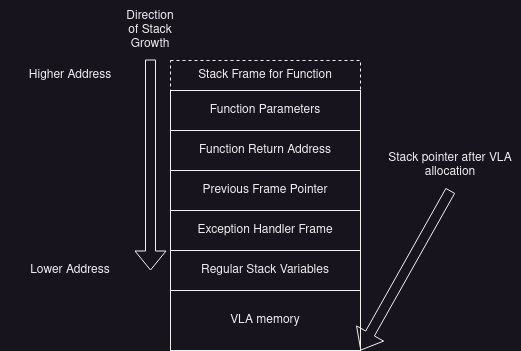

The diagram above was exported from draw.io. Its source (the exported page's mxGraphModel, read from the mxfile embedded in the PNG):
<mxGraphModel dx="930" dy="561" grid="1" gridSize="10" guides="1" tooltips="1" connect="1" arrows="1" fold="1" page="1" pageScale="1" pageWidth="850" pageHeight="1100" math="0" shadow="0">
  <root>
    <mxCell id="0" />
    <mxCell id="1" parent="0" />
    <mxCell id="2" value="" style="rounded=0;whiteSpace=wrap;html=1;dashed=1;" vertex="1" parent="1">
      <mxGeometry x="360" y="240" width="190" height="210" as="geometry" />
    </mxCell>
    <mxCell id="3" value="VLA memory" style="rounded=0;whiteSpace=wrap;html=1;" vertex="1" parent="1">
      <mxGeometry x="360" y="470" width="190" height="60" as="geometry" />
    </mxCell>
    <mxCell id="4" value="Regular Stack Variables" style="rounded=0;whiteSpace=wrap;html=1;" vertex="1" parent="1">
      <mxGeometry x="360" y="430" width="190" height="40" as="geometry" />
    </mxCell>
    <mxCell id="5" value="Stack Frame for Function" style="text;html=1;strokeColor=none;fillColor=none;align=center;verticalAlign=middle;whiteSpace=wrap;rounded=0;" vertex="1" parent="1">
      <mxGeometry x="380" y="240" width="150" height="30" as="geometry" />
    </mxCell>
    <mxCell id="6" value="" style="shape=flexArrow;endArrow=classic;html=1;rounded=0;entryX=1;entryY=1;entryDx=0;entryDy=0;" edge="1" target="3" parent="1">
      <mxGeometry width="50" height="50" relative="1" as="geometry">
        <mxPoint x="640" y="370" as="sourcePoint" />
        <mxPoint x="670" y="290" as="targetPoint" />
      </mxGeometry>
    </mxCell>
    <mxCell id="7" value="" style="shape=flexArrow;endArrow=classic;html=1;rounded=0;" edge="1" parent="1">
      <mxGeometry width="50" height="50" relative="1" as="geometry">
        <mxPoint x="340" y="239" as="sourcePoint" />
        <mxPoint x="340" y="450" as="targetPoint" />
      </mxGeometry>
    </mxCell>
    <mxCell id="8" value="Direction of Stack Growth" style="text;html=1;strokeColor=none;fillColor=none;align=center;verticalAlign=middle;whiteSpace=wrap;rounded=0;" vertex="1" parent="1">
      <mxGeometry x="310" y="180" width="60" height="60" as="geometry" />
    </mxCell>
    <mxCell id="9" value="Stack pointer after VLA allocation" style="text;html=1;strokeColor=none;fillColor=none;align=center;verticalAlign=middle;whiteSpace=wrap;rounded=0;" vertex="1" parent="1">
      <mxGeometry x="570" y="325" width="140" height="40" as="geometry" />
    </mxCell>
    <mxCell id="10" value="Function Parameters" style="rounded=0;whiteSpace=wrap;html=1;" vertex="1" parent="1">
      <mxGeometry x="360" y="270" width="190" height="40" as="geometry" />
    </mxCell>
    <mxCell id="11" value="Function Return Address" style="rounded=0;whiteSpace=wrap;html=1;" vertex="1" parent="1">
      <mxGeometry x="360" y="310" width="190" height="40" as="geometry" />
    </mxCell>
    <mxCell id="12" value="Previous Frame Pointer" style="rounded=0;whiteSpace=wrap;html=1;" vertex="1" parent="1">
      <mxGeometry x="360" y="350" width="190" height="40" as="geometry" />
    </mxCell>
    <mxCell id="13" value="Exception Handler Frame" style="rounded=0;whiteSpace=wrap;html=1;" vertex="1" parent="1">
      <mxGeometry x="360" y="390" width="190" height="40" as="geometry" />
    </mxCell>
    <mxCell id="14" value="Higher Address" style="text;html=1;strokeColor=none;fillColor=none;align=center;verticalAlign=middle;whiteSpace=wrap;rounded=0;" vertex="1" parent="1">
      <mxGeometry x="190" y="235" width="140" height="40" as="geometry" />
    </mxCell>
    <mxCell id="15" value="Lower Address" style="text;html=1;strokeColor=none;fillColor=none;align=center;verticalAlign=middle;whiteSpace=wrap;rounded=0;" vertex="1" parent="1">
      <mxGeometry x="190" y="430" width="140" height="40" as="geometry" />
    </mxCell>
  </root>
</mxGraphModel>